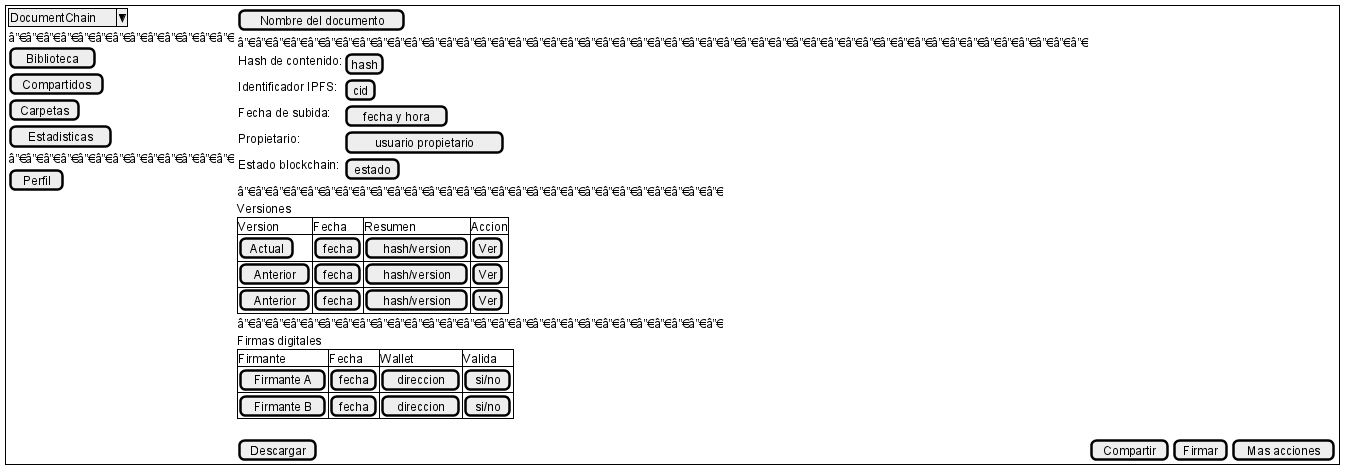

The diagram above was rendered by PlantUML. Its source (embedded in the PNG):
@startsalt
{+
  {
    {
      ^DocumentChain^
      â”€â”€â”€â”€â”€â”€â”€â”€â”€â”€â”€â”€â”€
      [Biblioteca]
      [Compartidos]
      [Carpetas]
      [Estadisticas]
      â”€â”€â”€â”€â”€â”€â”€â”€â”€â”€â”€â”€â”€
      [Perfil]
    } |
    {
      [Nombre del documento]
      â”€â”€â”€â”€â”€â”€â”€â”€â”€â”€â”€â”€â”€â”€â”€â”€â”€â”€â”€â”€â”€â”€â”€â”€â”€â”€â”€â”€â”€â”€â”€â”€â”€â”€â”€â”€â”€â”€â”€â”€â”€â”€â”€â”€â”€â”€â”€â”€â”€
      {
        Hash de contenido: | [hash]
        Identificador IPFS: | [cid]
        Fecha de subida: | [fecha y hora]
        Propietario: | [usuario propietario]
        Estado blockchain: | [estado]
      }
      â”€â”€â”€â”€â”€â”€â”€â”€â”€â”€â”€â”€â”€â”€â”€â”€â”€â”€â”€â”€â”€â”€â”€â”€â”€â”€â”€â”€
      Versiones
      {#
        Version | Fecha | Resumen | Accion
        [Actual] | [fecha] | [hash/version] | [Ver]
        [Anterior] | [fecha] | [hash/version] | [Ver]
        [Anterior] | [fecha] | [hash/version] | [Ver]
      }
      â”€â”€â”€â”€â”€â”€â”€â”€â”€â”€â”€â”€â”€â”€â”€â”€â”€â”€â”€â”€â”€â”€â”€â”€â”€â”€â”€â”€
      Firmas digitales
      {#
        Firmante | Fecha | Wallet | Valida
        [Firmante A] | [fecha] | [direccion] | [si/no]
        [Firmante B] | [fecha] | [direccion] | [si/no]
      }
      .
      [Descargar] | [Compartir] | [Firmar] | [Mas acciones]
    }
  }
}
@endsalt